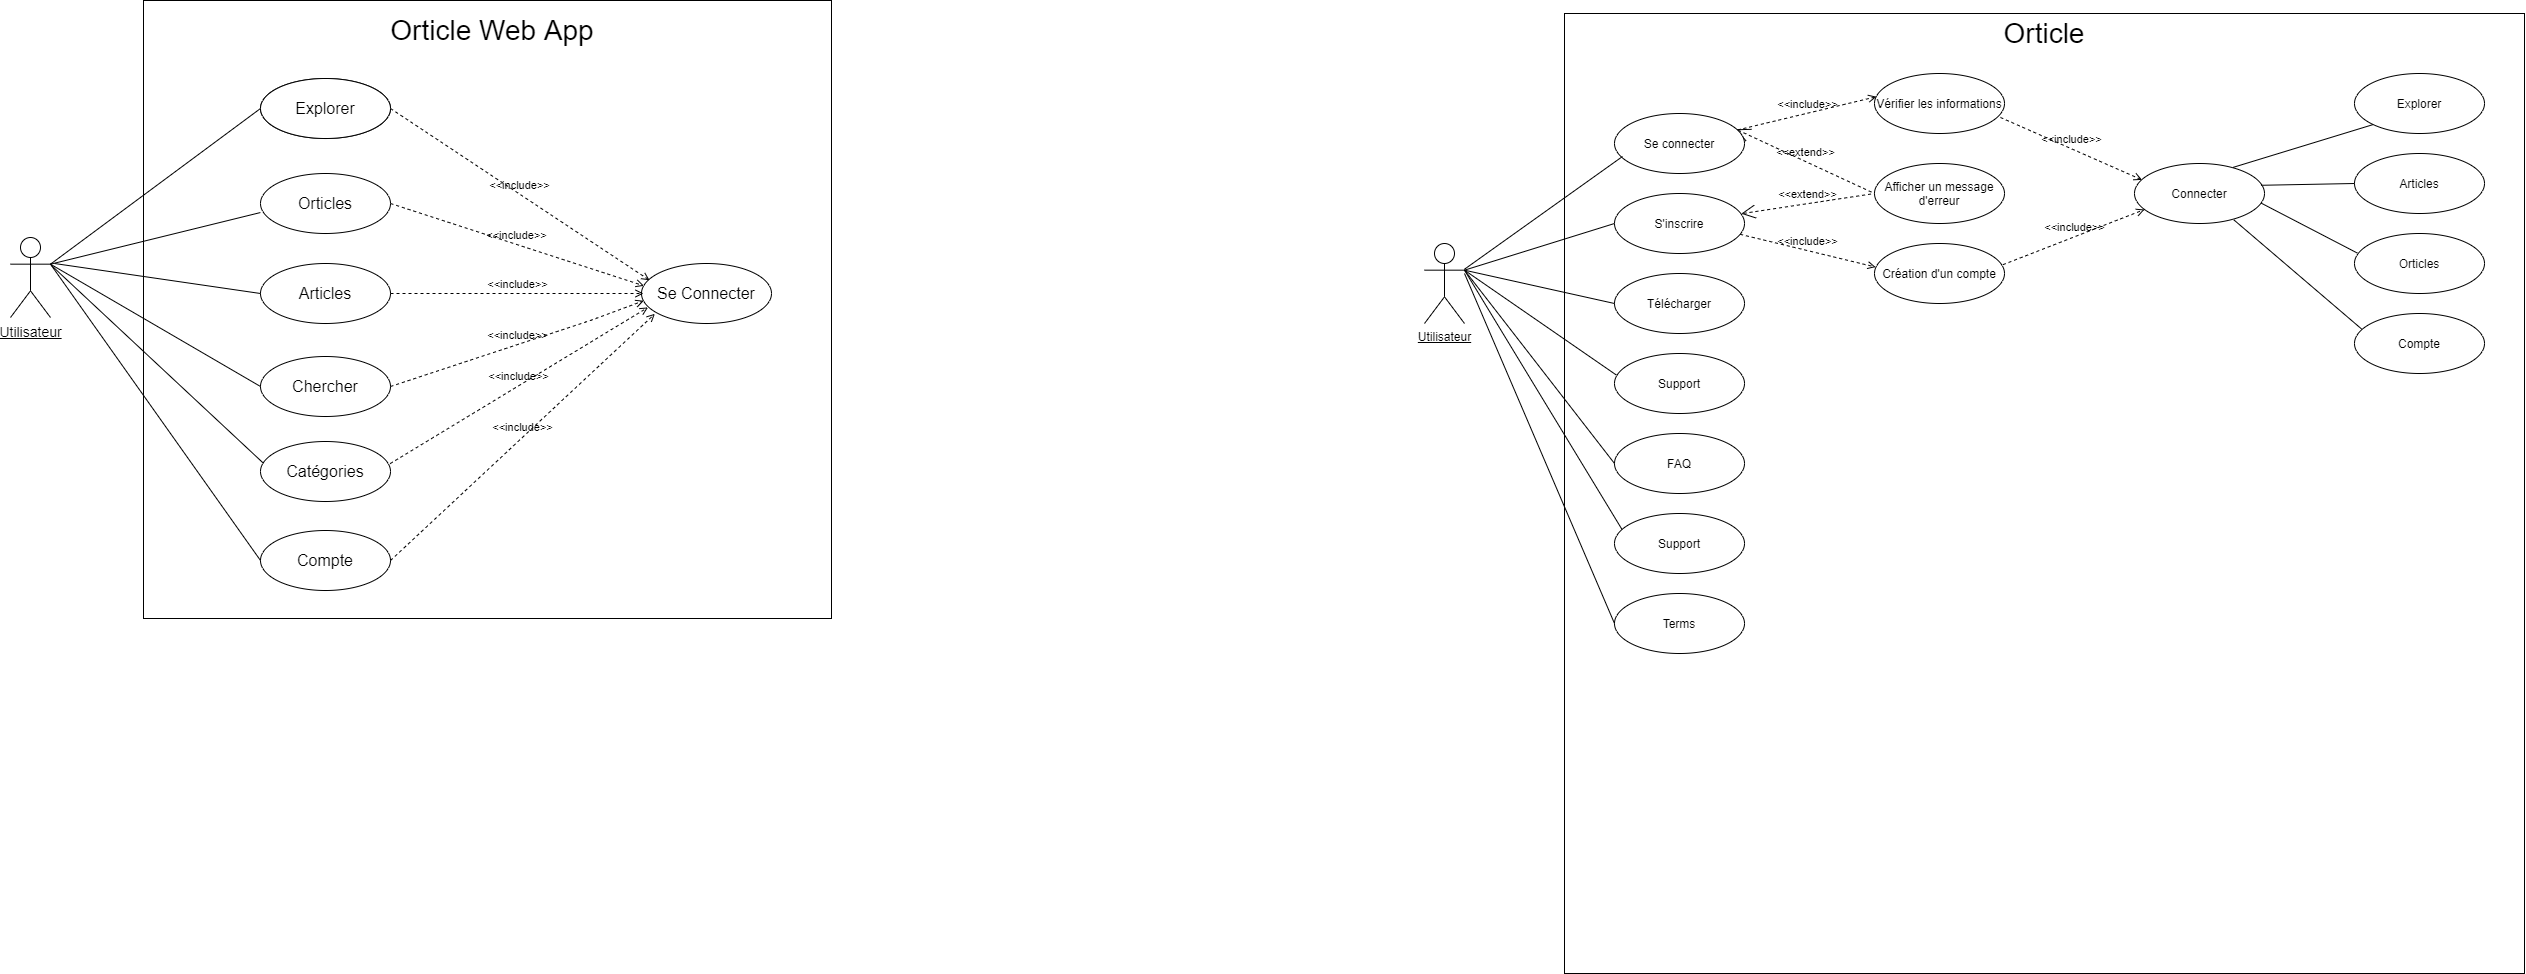

The diagram above was exported from draw.io. Its source (the exported page's mxGraphModel, read from the mxfile embedded in the PNG):
<mxGraphModel dx="2821" dy="714" grid="0" gridSize="10" guides="1" tooltips="1" connect="1" arrows="1" fold="1" page="0" pageScale="1" pageWidth="827" pageHeight="1169" math="0" shadow="0">
  <root>
    <mxCell id="0" />
    <mxCell id="1" parent="0" />
    <mxCell id="c81tm31fk0USQtU2hhUz-1" value="" style="whiteSpace=wrap;html=1;aspect=fixed;" parent="1" vertex="1">
      <mxGeometry x="150" y="50" width="960" height="960" as="geometry" />
    </mxCell>
    <mxCell id="c81tm31fk0USQtU2hhUz-2" value="&lt;font style=&quot;font-size: 28px&quot;&gt;Orticle&lt;/font&gt;" style="text;html=1;strokeColor=none;fillColor=none;align=center;verticalAlign=middle;whiteSpace=wrap;rounded=0;" parent="1" vertex="1">
      <mxGeometry x="610" y="60" width="40" height="20" as="geometry" />
    </mxCell>
    <mxCell id="c81tm31fk0USQtU2hhUz-3" value="&lt;u&gt;Utilisateur&lt;/u&gt;" style="shape=umlActor;verticalLabelPosition=bottom;verticalAlign=top;html=1;outlineConnect=0;" parent="1" vertex="1">
      <mxGeometry x="10" y="280" width="40" height="80" as="geometry" />
    </mxCell>
    <mxCell id="c81tm31fk0USQtU2hhUz-35" value="" style="endArrow=none;html=1;entryX=0;entryY=0.5;entryDx=0;entryDy=0;exitX=1;exitY=0.3333333333333333;exitDx=0;exitDy=0;exitPerimeter=0;" parent="1" source="c81tm31fk0USQtU2hhUz-3" target="c81tm31fk0USQtU2hhUz-57" edge="1">
      <mxGeometry width="50" height="50" relative="1" as="geometry">
        <mxPoint x="50" y="310" as="sourcePoint" />
        <mxPoint x="210" y="300" as="targetPoint" />
      </mxGeometry>
    </mxCell>
    <mxCell id="c81tm31fk0USQtU2hhUz-43" value="&amp;lt;&amp;lt;extend&amp;gt;&amp;gt;" style="edgeStyle=none;html=1;startArrow=open;endArrow=none;startSize=12;verticalAlign=bottom;dashed=1;labelBackgroundColor=none;entryX=0;entryY=0.5;entryDx=0;entryDy=0;exitX=0.935;exitY=0.263;exitDx=0;exitDy=0;exitPerimeter=0;" parent="1" source="c81tm31fk0USQtU2hhUz-55" target="c81tm31fk0USQtU2hhUz-59" edge="1">
      <mxGeometry width="160" relative="1" as="geometry">
        <mxPoint x="319" y="193" as="sourcePoint" />
        <mxPoint x="425" y="155" as="targetPoint" />
      </mxGeometry>
    </mxCell>
    <mxCell id="c81tm31fk0USQtU2hhUz-46" value="&amp;lt;&amp;lt;include&amp;gt;&amp;gt;" style="edgeStyle=none;html=1;endArrow=open;verticalAlign=bottom;dashed=1;labelBackgroundColor=none;entryX=0.015;entryY=0.387;entryDx=0;entryDy=0;entryPerimeter=0;" parent="1" source="c81tm31fk0USQtU2hhUz-55" target="c81tm31fk0USQtU2hhUz-60" edge="1">
      <mxGeometry width="160" relative="1" as="geometry">
        <mxPoint x="327.8937273960332" y="217.87902798880918" as="sourcePoint" />
        <mxPoint x="439.44000000000005" y="233.79999999999995" as="targetPoint" />
      </mxGeometry>
    </mxCell>
    <mxCell id="c81tm31fk0USQtU2hhUz-49" value="&amp;lt;&amp;lt;include&amp;gt;&amp;gt;" style="edgeStyle=none;html=1;endArrow=open;verticalAlign=bottom;dashed=1;labelBackgroundColor=none;entryX=0.009;entryY=0.393;entryDx=0;entryDy=0;exitX=0.966;exitY=0.68;exitDx=0;exitDy=0;exitPerimeter=0;entryPerimeter=0;" parent="1" source="c81tm31fk0USQtU2hhUz-57" target="c81tm31fk0USQtU2hhUz-58" edge="1">
      <mxGeometry width="160" relative="1" as="geometry">
        <mxPoint x="329" y="295" as="sourcePoint" />
        <mxPoint x="452.57359312880703" y="241.21320343559648" as="targetPoint" />
      </mxGeometry>
    </mxCell>
    <mxCell id="c81tm31fk0USQtU2hhUz-50" value="&amp;lt;&amp;lt;extend&amp;gt;&amp;gt;" style="edgeStyle=none;html=1;startArrow=open;endArrow=none;startSize=12;verticalAlign=bottom;dashed=1;labelBackgroundColor=none;exitX=0.975;exitY=0.337;exitDx=0;exitDy=0;exitPerimeter=0;" parent="1" source="c81tm31fk0USQtU2hhUz-57" edge="1">
      <mxGeometry width="160" relative="1" as="geometry">
        <mxPoint x="325.48068590848516" y="311.42249415762933" as="sourcePoint" />
        <mxPoint x="460" y="230" as="targetPoint" />
      </mxGeometry>
    </mxCell>
    <mxCell id="c81tm31fk0USQtU2hhUz-55" value="Se connecter" style="ellipse;whiteSpace=wrap;html=1;" parent="1" vertex="1">
      <mxGeometry x="200" y="150" width="130" height="60" as="geometry" />
    </mxCell>
    <mxCell id="c81tm31fk0USQtU2hhUz-57" value="S'inscrire" style="ellipse;whiteSpace=wrap;html=1;" parent="1" vertex="1">
      <mxGeometry x="200" y="230" width="130" height="60" as="geometry" />
    </mxCell>
    <mxCell id="c81tm31fk0USQtU2hhUz-58" value="Création d'un compte" style="ellipse;whiteSpace=wrap;html=1;" parent="1" vertex="1">
      <mxGeometry x="460" y="280" width="130" height="60" as="geometry" />
    </mxCell>
    <mxCell id="c81tm31fk0USQtU2hhUz-59" value="Afficher un message d'erreur" style="ellipse;whiteSpace=wrap;html=1;" parent="1" vertex="1">
      <mxGeometry x="460" y="200" width="130" height="60" as="geometry" />
    </mxCell>
    <mxCell id="c81tm31fk0USQtU2hhUz-60" value="Vérifier les informations" style="ellipse;whiteSpace=wrap;html=1;" parent="1" vertex="1">
      <mxGeometry x="460" y="110" width="130" height="60" as="geometry" />
    </mxCell>
    <mxCell id="c81tm31fk0USQtU2hhUz-61" value="Télécharger" style="ellipse;whiteSpace=wrap;html=1;" parent="1" vertex="1">
      <mxGeometry x="200" y="310" width="130" height="60" as="geometry" />
    </mxCell>
    <mxCell id="c81tm31fk0USQtU2hhUz-62" value="Support" style="ellipse;whiteSpace=wrap;html=1;" parent="1" vertex="1">
      <mxGeometry x="200" y="390" width="130" height="60" as="geometry" />
    </mxCell>
    <mxCell id="c81tm31fk0USQtU2hhUz-63" value="" style="endArrow=none;html=1;" parent="1" source="c81tm31fk0USQtU2hhUz-3" edge="1">
      <mxGeometry width="50" height="50" relative="1" as="geometry">
        <mxPoint x="150" y="240" as="sourcePoint" />
        <mxPoint x="208" y="193" as="targetPoint" />
      </mxGeometry>
    </mxCell>
    <mxCell id="c81tm31fk0USQtU2hhUz-64" value="FAQ" style="ellipse;whiteSpace=wrap;html=1;" parent="1" vertex="1">
      <mxGeometry x="200" y="470" width="130" height="60" as="geometry" />
    </mxCell>
    <mxCell id="c81tm31fk0USQtU2hhUz-65" value="Support" style="ellipse;whiteSpace=wrap;html=1;" parent="1" vertex="1">
      <mxGeometry x="200" y="550" width="130" height="60" as="geometry" />
    </mxCell>
    <mxCell id="c81tm31fk0USQtU2hhUz-66" value="" style="endArrow=none;html=1;entryX=0;entryY=0.5;entryDx=0;entryDy=0;exitX=1;exitY=0.3333333333333333;exitDx=0;exitDy=0;exitPerimeter=0;" parent="1" source="c81tm31fk0USQtU2hhUz-3" target="c81tm31fk0USQtU2hhUz-61" edge="1">
      <mxGeometry width="50" height="50" relative="1" as="geometry">
        <mxPoint x="80" y="330" as="sourcePoint" />
        <mxPoint x="130" y="290" as="targetPoint" />
      </mxGeometry>
    </mxCell>
    <mxCell id="c81tm31fk0USQtU2hhUz-67" value="" style="endArrow=none;html=1;entryX=0.015;entryY=0.36;entryDx=0;entryDy=0;entryPerimeter=0;exitX=1;exitY=0.3333333333333333;exitDx=0;exitDy=0;exitPerimeter=0;" parent="1" source="c81tm31fk0USQtU2hhUz-3" target="c81tm31fk0USQtU2hhUz-62" edge="1">
      <mxGeometry width="50" height="50" relative="1" as="geometry">
        <mxPoint x="60" y="310" as="sourcePoint" />
        <mxPoint x="140" y="330" as="targetPoint" />
      </mxGeometry>
    </mxCell>
    <mxCell id="c81tm31fk0USQtU2hhUz-68" value="" style="endArrow=none;html=1;entryX=0;entryY=0.5;entryDx=0;entryDy=0;exitX=1;exitY=0.3333333333333333;exitDx=0;exitDy=0;exitPerimeter=0;" parent="1" source="c81tm31fk0USQtU2hhUz-3" target="c81tm31fk0USQtU2hhUz-64" edge="1">
      <mxGeometry width="50" height="50" relative="1" as="geometry">
        <mxPoint x="80" y="430" as="sourcePoint" />
        <mxPoint x="130" y="380" as="targetPoint" />
      </mxGeometry>
    </mxCell>
    <mxCell id="c81tm31fk0USQtU2hhUz-69" value="" style="endArrow=none;html=1;exitX=0.058;exitY=0.267;exitDx=0;exitDy=0;exitPerimeter=0;entryX=1;entryY=0.3333333333333333;entryDx=0;entryDy=0;entryPerimeter=0;" parent="1" source="c81tm31fk0USQtU2hhUz-65" target="c81tm31fk0USQtU2hhUz-3" edge="1">
      <mxGeometry width="50" height="50" relative="1" as="geometry">
        <mxPoint x="50" y="440" as="sourcePoint" />
        <mxPoint x="50" y="310" as="targetPoint" />
      </mxGeometry>
    </mxCell>
    <mxCell id="c81tm31fk0USQtU2hhUz-70" value="Terms" style="ellipse;whiteSpace=wrap;html=1;" parent="1" vertex="1">
      <mxGeometry x="200" y="630" width="130" height="60" as="geometry" />
    </mxCell>
    <mxCell id="c81tm31fk0USQtU2hhUz-71" value="" style="endArrow=none;html=1;exitX=0;exitY=0.5;exitDx=0;exitDy=0;" parent="1" source="c81tm31fk0USQtU2hhUz-70" edge="1">
      <mxGeometry width="50" height="50" relative="1" as="geometry">
        <mxPoint x="40" y="450" as="sourcePoint" />
        <mxPoint x="50" y="310" as="targetPoint" />
      </mxGeometry>
    </mxCell>
    <mxCell id="c81tm31fk0USQtU2hhUz-77" value="Connecter" style="ellipse;whiteSpace=wrap;html=1;" parent="1" vertex="1">
      <mxGeometry x="720" y="200" width="130" height="60" as="geometry" />
    </mxCell>
    <mxCell id="c81tm31fk0USQtU2hhUz-78" value="&amp;lt;&amp;lt;include&amp;gt;&amp;gt;" style="edgeStyle=none;html=1;endArrow=open;verticalAlign=bottom;dashed=1;labelBackgroundColor=none;entryX=0.058;entryY=0.273;entryDx=0;entryDy=0;entryPerimeter=0;exitX=0.969;exitY=0.733;exitDx=0;exitDy=0;exitPerimeter=0;" parent="1" source="c81tm31fk0USQtU2hhUz-60" target="c81tm31fk0USQtU2hhUz-77" edge="1">
      <mxGeometry width="160" relative="1" as="geometry">
        <mxPoint x="580" y="150" as="sourcePoint" />
        <mxPoint x="740" y="150" as="targetPoint" />
      </mxGeometry>
    </mxCell>
    <mxCell id="c81tm31fk0USQtU2hhUz-79" value="&amp;lt;&amp;lt;include&amp;gt;&amp;gt;" style="edgeStyle=none;html=1;endArrow=open;verticalAlign=bottom;dashed=1;labelBackgroundColor=none;entryX=0.077;entryY=0.767;entryDx=0;entryDy=0;entryPerimeter=0;exitX=0.988;exitY=0.353;exitDx=0;exitDy=0;exitPerimeter=0;" parent="1" source="c81tm31fk0USQtU2hhUz-58" target="c81tm31fk0USQtU2hhUz-77" edge="1">
      <mxGeometry width="160" relative="1" as="geometry">
        <mxPoint x="590" y="300" as="sourcePoint" />
        <mxPoint x="750" y="300" as="targetPoint" />
      </mxGeometry>
    </mxCell>
    <mxCell id="c81tm31fk0USQtU2hhUz-81" value="Explorer" style="ellipse;whiteSpace=wrap;html=1;" parent="1" vertex="1">
      <mxGeometry x="940" y="110" width="130" height="60" as="geometry" />
    </mxCell>
    <mxCell id="c81tm31fk0USQtU2hhUz-82" value="Articles" style="ellipse;whiteSpace=wrap;html=1;" parent="1" vertex="1">
      <mxGeometry x="940" y="190" width="130" height="60" as="geometry" />
    </mxCell>
    <mxCell id="c81tm31fk0USQtU2hhUz-83" value="Orticles" style="ellipse;whiteSpace=wrap;html=1;" parent="1" vertex="1">
      <mxGeometry x="940" y="270" width="130" height="60" as="geometry" />
    </mxCell>
    <mxCell id="c81tm31fk0USQtU2hhUz-84" value="" style="endArrow=none;html=1;entryX=0;entryY=1;entryDx=0;entryDy=0;exitX=0.758;exitY=0.065;exitDx=0;exitDy=0;exitPerimeter=0;" parent="1" source="c81tm31fk0USQtU2hhUz-77" target="c81tm31fk0USQtU2hhUz-81" edge="1">
      <mxGeometry width="50" height="50" relative="1" as="geometry">
        <mxPoint x="840" y="210" as="sourcePoint" />
        <mxPoint x="890" y="160" as="targetPoint" />
      </mxGeometry>
    </mxCell>
    <mxCell id="c81tm31fk0USQtU2hhUz-85" value="" style="endArrow=none;html=1;exitX=0;exitY=0.5;exitDx=0;exitDy=0;entryX=0.975;entryY=0.363;entryDx=0;entryDy=0;entryPerimeter=0;" parent="1" source="c81tm31fk0USQtU2hhUz-82" target="c81tm31fk0USQtU2hhUz-77" edge="1">
      <mxGeometry width="50" height="50" relative="1" as="geometry">
        <mxPoint x="740" y="400" as="sourcePoint" />
        <mxPoint x="850" y="230" as="targetPoint" />
      </mxGeometry>
    </mxCell>
    <mxCell id="c81tm31fk0USQtU2hhUz-86" value="" style="endArrow=none;html=1;entryX=0.975;entryY=0.661;entryDx=0;entryDy=0;entryPerimeter=0;exitX=0.021;exitY=0.325;exitDx=0;exitDy=0;exitPerimeter=0;" parent="1" source="c81tm31fk0USQtU2hhUz-83" target="c81tm31fk0USQtU2hhUz-77" edge="1">
      <mxGeometry width="50" height="50" relative="1" as="geometry">
        <mxPoint x="740" y="310" as="sourcePoint" />
        <mxPoint x="790" y="260" as="targetPoint" />
      </mxGeometry>
    </mxCell>
    <mxCell id="c81tm31fk0USQtU2hhUz-87" value="Compte" style="ellipse;whiteSpace=wrap;html=1;" parent="1" vertex="1">
      <mxGeometry x="940" y="350" width="130" height="60" as="geometry" />
    </mxCell>
    <mxCell id="c81tm31fk0USQtU2hhUz-88" value="" style="endArrow=none;html=1;entryX=0.764;entryY=0.939;entryDx=0;entryDy=0;exitX=0.056;exitY=0.261;exitDx=0;exitDy=0;entryPerimeter=0;exitPerimeter=0;" parent="1" source="c81tm31fk0USQtU2hhUz-87" target="c81tm31fk0USQtU2hhUz-77" edge="1">
      <mxGeometry width="50" height="50" relative="1" as="geometry">
        <mxPoint x="780" y="490" as="sourcePoint" />
        <mxPoint x="810" y="390" as="targetPoint" />
      </mxGeometry>
    </mxCell>
    <mxCell id="lPgDKfAGevNvLrYocdwT-1" value="" style="whiteSpace=wrap;" vertex="1" parent="1">
      <mxGeometry x="-1271" y="37" width="688" height="618" as="geometry" />
    </mxCell>
    <mxCell id="lPgDKfAGevNvLrYocdwT-2" value="&lt;font style=&quot;font-size: 28px&quot;&gt;Orticle Web App&lt;/font&gt;" style="text;html=1;strokeColor=none;fillColor=none;align=center;verticalAlign=middle;whiteSpace=wrap;rounded=0;" vertex="1" parent="1">
      <mxGeometry x="-1034" y="57" width="224" height="20" as="geometry" />
    </mxCell>
    <mxCell id="lPgDKfAGevNvLrYocdwT-3" value="&lt;u&gt;&lt;font style=&quot;font-size: 14px&quot;&gt;Utilisateur&lt;/font&gt;&lt;/u&gt;" style="shape=umlActor;verticalLabelPosition=bottom;verticalAlign=top;html=1;outlineConnect=0;" vertex="1" parent="1">
      <mxGeometry x="-1404" y="274" width="40" height="80" as="geometry" />
    </mxCell>
    <mxCell id="lPgDKfAGevNvLrYocdwT-25" value="Se Connecter" style="ellipse;whiteSpace=wrap;html=1;fontSize=16;" vertex="1" parent="1">
      <mxGeometry x="-773" y="300" width="130" height="60" as="geometry" />
    </mxCell>
    <mxCell id="lPgDKfAGevNvLrYocdwT-26" value="&amp;lt;&amp;lt;include&amp;gt;&amp;gt;" style="edgeStyle=none;html=1;endArrow=open;verticalAlign=bottom;dashed=1;labelBackgroundColor=none;entryX=0.062;entryY=0.279;entryDx=0;entryDy=0;entryPerimeter=0;exitX=1;exitY=0.5;exitDx=0;exitDy=0;" edge="1" source="lPgDKfAGevNvLrYocdwT-28" target="lPgDKfAGevNvLrYocdwT-25" parent="1">
      <mxGeometry width="160" relative="1" as="geometry">
        <mxPoint x="-1025.03" y="148.9799999999999" as="sourcePoint" />
        <mxPoint x="-871" y="145" as="targetPoint" />
      </mxGeometry>
    </mxCell>
    <mxCell id="lPgDKfAGevNvLrYocdwT-27" value="&amp;lt;&amp;lt;include&amp;gt;&amp;gt;" style="edgeStyle=none;html=1;endArrow=open;verticalAlign=bottom;dashed=1;labelBackgroundColor=none;exitX=1;exitY=0.5;exitDx=0;exitDy=0;entryX=0.019;entryY=0.372;entryDx=0;entryDy=0;entryPerimeter=0;" edge="1" source="lPgDKfAGevNvLrYocdwT-30" target="lPgDKfAGevNvLrYocdwT-25" parent="1">
      <mxGeometry width="160" relative="1" as="geometry">
        <mxPoint x="-1022.56" y="296.18000000000006" as="sourcePoint" />
        <mxPoint x="-776" y="324" as="targetPoint" />
      </mxGeometry>
    </mxCell>
    <mxCell id="lPgDKfAGevNvLrYocdwT-28" value="Explorer" style="ellipse;whiteSpace=wrap;html=1;" vertex="1" parent="1">
      <mxGeometry x="-1154" y="115" width="130" height="60" as="geometry" />
    </mxCell>
    <mxCell id="lPgDKfAGevNvLrYocdwT-29" value="Articles" style="ellipse;whiteSpace=wrap;html=1;fontSize=16;" vertex="1" parent="1">
      <mxGeometry x="-1154" y="300" width="130" height="60" as="geometry" />
    </mxCell>
    <mxCell id="lPgDKfAGevNvLrYocdwT-30" value="Orticles" style="ellipse;whiteSpace=wrap;html=1;fontSize=16;" vertex="1" parent="1">
      <mxGeometry x="-1154" y="210" width="130" height="60" as="geometry" />
    </mxCell>
    <mxCell id="lPgDKfAGevNvLrYocdwT-34" value="Compte" style="ellipse;whiteSpace=wrap;html=1;fontSize=16;" vertex="1" parent="1">
      <mxGeometry x="-1154" y="567" width="130" height="60" as="geometry" />
    </mxCell>
    <mxCell id="lPgDKfAGevNvLrYocdwT-39" value="&amp;lt;&amp;lt;include&amp;gt;&amp;gt;" style="edgeStyle=none;html=1;endArrow=open;verticalAlign=bottom;dashed=1;labelBackgroundColor=none;exitX=1;exitY=0.5;exitDx=0;exitDy=0;" edge="1" parent="1" source="lPgDKfAGevNvLrYocdwT-29">
      <mxGeometry width="160" relative="1" as="geometry">
        <mxPoint x="-1014" y="250" as="sourcePoint" />
        <mxPoint x="-771" y="330" as="targetPoint" />
      </mxGeometry>
    </mxCell>
    <mxCell id="lPgDKfAGevNvLrYocdwT-40" value="&amp;lt;&amp;lt;include&amp;gt;&amp;gt;" style="edgeStyle=none;html=1;endArrow=open;verticalAlign=bottom;dashed=1;labelBackgroundColor=none;entryX=0.05;entryY=0.732;entryDx=0;entryDy=0;exitX=0.997;exitY=0.369;exitDx=0;exitDy=0;exitPerimeter=0;entryPerimeter=0;" edge="1" parent="1" source="lPgDKfAGevNvLrYocdwT-42" target="lPgDKfAGevNvLrYocdwT-25">
      <mxGeometry width="160" relative="1" as="geometry">
        <mxPoint x="-757" y="565" as="sourcePoint" />
        <mxPoint x="-613.99" y="566.02" as="targetPoint" />
      </mxGeometry>
    </mxCell>
    <mxCell id="lPgDKfAGevNvLrYocdwT-41" value="Chercher" style="ellipse;whiteSpace=wrap;html=1;fontSize=16;" vertex="1" parent="1">
      <mxGeometry x="-1154" y="393" width="130" height="60" as="geometry" />
    </mxCell>
    <mxCell id="lPgDKfAGevNvLrYocdwT-42" value="Catégories" style="ellipse;whiteSpace=wrap;html=1;fontSize=16;" vertex="1" parent="1">
      <mxGeometry x="-1154" y="478" width="130" height="60" as="geometry" />
    </mxCell>
    <mxCell id="lPgDKfAGevNvLrYocdwT-43" value="&amp;lt;&amp;lt;include&amp;gt;&amp;gt;" style="edgeStyle=none;html=1;endArrow=open;verticalAlign=bottom;dashed=1;labelBackgroundColor=none;entryX=0.103;entryY=0.839;entryDx=0;entryDy=0;entryPerimeter=0;exitX=1;exitY=0.5;exitDx=0;exitDy=0;" edge="1" parent="1" source="lPgDKfAGevNvLrYocdwT-34" target="lPgDKfAGevNvLrYocdwT-25">
      <mxGeometry width="160" relative="1" as="geometry">
        <mxPoint x="-747" y="575" as="sourcePoint" />
        <mxPoint x="-768" y="365" as="targetPoint" />
      </mxGeometry>
    </mxCell>
    <mxCell id="lPgDKfAGevNvLrYocdwT-45" value="&amp;lt;&amp;lt;include&amp;gt;&amp;gt;" style="edgeStyle=none;html=1;endArrow=open;verticalAlign=bottom;dashed=1;labelBackgroundColor=none;exitX=1;exitY=0.5;exitDx=0;exitDy=0;entryX=0.017;entryY=0.621;entryDx=0;entryDy=0;entryPerimeter=0;" edge="1" parent="1" source="lPgDKfAGevNvLrYocdwT-41" target="lPgDKfAGevNvLrYocdwT-25">
      <mxGeometry width="160" relative="1" as="geometry">
        <mxPoint x="-1012.01" y="403" as="sourcePoint" />
        <mxPoint x="-777" y="334" as="targetPoint" />
        <Array as="points">
          <mxPoint x="-824" y="357" />
        </Array>
      </mxGeometry>
    </mxCell>
    <mxCell id="lPgDKfAGevNvLrYocdwT-47" value="" style="endArrow=none;html=1;entryX=0;entryY=0.5;entryDx=0;entryDy=0;exitX=1;exitY=0.3333333333333333;exitDx=0;exitDy=0;exitPerimeter=0;" edge="1" parent="1" source="lPgDKfAGevNvLrYocdwT-3" target="lPgDKfAGevNvLrYocdwT-28">
      <mxGeometry width="50" height="50" relative="1" as="geometry">
        <mxPoint x="-1137" y="259" as="sourcePoint" />
        <mxPoint x="-1087" y="209" as="targetPoint" />
      </mxGeometry>
    </mxCell>
    <mxCell id="lPgDKfAGevNvLrYocdwT-52" value="" style="endArrow=none;html=1;exitX=1;exitY=0.3333333333333333;exitDx=0;exitDy=0;exitPerimeter=0;entryX=-0.001;entryY=0.651;entryDx=0;entryDy=0;entryPerimeter=0;" edge="1" parent="1" source="lPgDKfAGevNvLrYocdwT-3" target="lPgDKfAGevNvLrYocdwT-30">
      <mxGeometry width="50" height="50" relative="1" as="geometry">
        <mxPoint x="-862" y="362" as="sourcePoint" />
        <mxPoint x="-812" y="312" as="targetPoint" />
      </mxGeometry>
    </mxCell>
    <mxCell id="lPgDKfAGevNvLrYocdwT-53" value="" style="endArrow=none;html=1;entryX=0;entryY=0.5;entryDx=0;entryDy=0;" edge="1" parent="1" target="lPgDKfAGevNvLrYocdwT-29">
      <mxGeometry width="50" height="50" relative="1" as="geometry">
        <mxPoint x="-1360" y="300" as="sourcePoint" />
        <mxPoint x="-812" y="312" as="targetPoint" />
      </mxGeometry>
    </mxCell>
    <mxCell id="lPgDKfAGevNvLrYocdwT-54" value="" style="endArrow=none;html=1;entryX=0;entryY=0.5;entryDx=0;entryDy=0;exitX=1;exitY=0.3333333333333333;exitDx=0;exitDy=0;exitPerimeter=0;" edge="1" parent="1" source="lPgDKfAGevNvLrYocdwT-3" target="lPgDKfAGevNvLrYocdwT-41">
      <mxGeometry width="50" height="50" relative="1" as="geometry">
        <mxPoint x="-1359" y="301" as="sourcePoint" />
        <mxPoint x="-812" y="312" as="targetPoint" />
      </mxGeometry>
    </mxCell>
    <mxCell id="lPgDKfAGevNvLrYocdwT-55" value="" style="endArrow=none;html=1;entryX=0.02;entryY=0.357;entryDx=0;entryDy=0;entryPerimeter=0;" edge="1" parent="1" target="lPgDKfAGevNvLrYocdwT-42">
      <mxGeometry width="50" height="50" relative="1" as="geometry">
        <mxPoint x="-1363" y="302" as="sourcePoint" />
        <mxPoint x="-812" y="312" as="targetPoint" />
      </mxGeometry>
    </mxCell>
    <mxCell id="lPgDKfAGevNvLrYocdwT-56" value="" style="endArrow=none;html=1;entryX=0;entryY=0.5;entryDx=0;entryDy=0;exitX=1;exitY=0.3333333333333333;exitDx=0;exitDy=0;exitPerimeter=0;" edge="1" parent="1" source="lPgDKfAGevNvLrYocdwT-3" target="lPgDKfAGevNvLrYocdwT-34">
      <mxGeometry width="50" height="50" relative="1" as="geometry">
        <mxPoint x="-1360" y="301" as="sourcePoint" />
        <mxPoint x="-812" y="312" as="targetPoint" />
      </mxGeometry>
    </mxCell>
    <mxCell id="lPgDKfAGevNvLrYocdwT-57" value="Explorer" style="ellipse;whiteSpace=wrap;html=1;fontSize=16;" vertex="1" parent="1">
      <mxGeometry x="-1154" y="115" width="130" height="60" as="geometry" />
    </mxCell>
  </root>
</mxGraphModel>